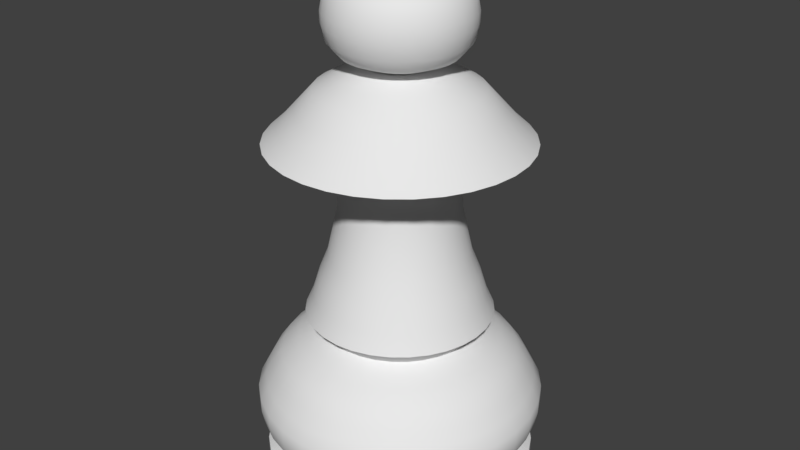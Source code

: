 # Source: Pawn.blend  (saved by Blender 2.78.0; exported with 4.5.12 LTS)
import bpy
from mathutils import Matrix  # noqa: F401  (used for matrix-valued properties, if any)

bpy.ops.wm.read_factory_settings(use_empty=True)
scene = bpy.context.scene
scene.name = 'Scene'

# ---- collections
col_collection_1 = bpy.data.collections.new('Collection 1'); scene.collection.children.link(col_collection_1)
col_piece_sizing = bpy.data.collections.new('PIECE_SIZING')  # instanced only; not linked into the scene

# ---- materials (node trees are filled in below, after node groups)
mat_pieces = bpy.data.materials.new('Pieces')

# ---- material node trees

# ---- world
world_world = bpy.data.worlds.new('World'); scene.world = world_world
world_world.color = (0.05088, 0.05088, 0.05088)
world_world.use_sun_shadow = False
world_world.sun_shadow_jitter_overblur = 0.0
world_world.cycles.sampling_method = 'MANUAL'

# ---- meshes
me_pawn = bpy.data.meshes.new('Pawn')
me_pawn.from_pydata([(5.309e-08, 0.8, -0.04), (5.122e-08, 0.8, 0.04), (0.1561, 0.7846, -0.04), (0.1561, 0.7846, 0.04), (0.3061, 0.7391, -0.04), (0.3061, 0.7391, 0.04), (0.4445, 0.6652, -0.04), (0.4445, 0.6652, 0.04), (0.5657, 0.5657, -0.04), (0.5657, 0.5657, 0.04), (0.6652, 0.4445, -0.04), (0.6652, 0.4445, 0.04), (0.7391, 0.3061, -0.04), (0.7391, 0.3061, 0.04), (0.7846, 0.1561, -0.04), (0.7846, 0.1561, 0.04), (0.8, 7.53e-08, -0.04), (0.8, 7.53e-08, 0.04), (0.7846, -0.1561, -0.04), (0.7846, -0.1561, 0.04), (0.7391, -0.3061, -0.04), (0.7391, -0.3061, 0.04), (0.6652, -0.4445, -0.04), (0.6652, -0.4445, 0.04), (0.5657, -0.5657, -0.04), (0.5657, -0.5657, 0.04), (0.4445, -0.6652, -0.04), (0.4445, -0.6652, 0.04), (0.3061, -0.7391, -0.04), (0.3061, -0.7391, 0.04), (0.1561, -0.7846, -0.04), (0.1561, -0.7846, 0.04), (-3.119e-07, -0.8, -0.04), (-3.138e-07, -0.8, 0.04), (-0.1561, -0.7846, -0.04), (-0.1561, -0.7846, 0.04), (-0.3061, -0.7391, -0.04), (-0.3061, -0.7391, 0.04), (-0.4445, -0.6652, -0.04), (-0.4445, -0.6652, 0.04), (-0.5657, -0.5657, -0.04), (-0.5657, -0.5657, 0.04), (-0.6652, -0.4445, -0.04), (-0.6652, -0.4445, 0.04), (-0.7391, -0.3061, -0.04), (-0.7391, -0.3061, 0.04), (-0.7846, -0.1561, -0.04), (-0.7846, -0.1561, 0.04), (-0.8, 7.576e-07, -0.04), (-0.8, 7.576e-07, 0.04), (-0.7846, 0.1561, -0.04), (-0.7846, 0.1561, 0.04), (-0.7391, 0.3061, -0.04), (-0.7391, 0.3061, 0.04), (-0.6652, 0.4445, -0.04), (-0.6652, 0.4445, 0.04), (-0.5657, 0.5657, -0.04), (-0.5657, 0.5657, 0.04), (-0.4445, 0.6652, -0.04), (-0.4445, 0.6652, 0.04), (-0.3061, 0.7391, -0.04), (-0.3061, 0.7391, 0.04), (-0.1561, 0.7846, -0.04), (-0.1561, 0.7846, 0.04), (0.1378, 0.693, 0.1118), (5.434e-08, 0.7066, 0.1118), (0.2704, 0.6528, 0.1118), (0.3926, 0.5875, 0.1118), (0.4996, 0.4996, 0.1118), (0.5875, 0.3926, 0.1118), (0.6528, 0.2704, 0.1118), (0.693, 0.1378, 0.1118), (0.7066, 9.313e-08, 0.1118), (0.693, -0.1378, 0.1118), (0.6528, -0.2704, 0.1118), (0.5875, -0.3926, 0.1118), (0.4996, -0.4996, 0.1118), (0.3926, -0.5875, 0.1118), (0.2704, -0.6528, 0.1118), (0.1378, -0.693, 0.1118), (-2.68e-07, -0.7066, 0.1118), (-0.1378, -0.693, 0.1118), (-0.2704, -0.6528, 0.1118), (-0.3926, -0.5875, 0.1118), (-0.4996, -0.4996, 0.1118), (-0.5875, -0.3926, 0.1118), (-0.6528, -0.2704, 0.1118), (-0.693, -0.1378, 0.1118), (-0.7066, 6.957e-07, 0.1118), (-0.693, 0.1378, 0.1118), (-0.6528, 0.2704, 0.1118), (-0.5875, 0.3926, 0.1118), (-0.4996, 0.4996, 0.1118), (-0.3926, 0.5875, 0.1118), (-0.2704, 0.6528, 0.1118), (-0.1378, 0.693, 0.1118), (0.1529, 0.7687, 0.1938), (4.377e-08, 0.7838, 0.1938), (0.2999, 0.7241, 0.1938), (0.4354, 0.6517, 0.1938), (0.5542, 0.5542, 0.1938), (0.6517, 0.4354, 0.1938), (0.7241, 0.2999, 0.1938), (0.7687, 0.1529, 0.1938), (0.7838, 7.498e-08, 0.1938), (0.7687, -0.1529, 0.1938), (0.7241, -0.2999, 0.1938), (0.6517, -0.4354, 0.1938), (0.5542, -0.5542, 0.1938), (0.4354, -0.6517, 0.1938), (0.2999, -0.7241, 0.1938), (0.1529, -0.7687, 0.1938), (-3.138e-07, -0.7838, 0.1938), (-0.1529, -0.7687, 0.1938), (-0.2999, -0.7241, 0.1938), (-0.4354, -0.6517, 0.1938), (-0.5542, -0.5542, 0.1938), (-0.6517, -0.4354, 0.1938), (-0.7241, -0.2999, 0.1938), (-0.7687, -0.1529, 0.1938), (-0.7838, 7.434e-07, 0.1938), (-0.7687, 0.1529, 0.1938), (-0.7241, 0.2999, 0.1938), (-0.6517, 0.4354, 0.1938), (-0.5542, 0.5542, 0.1938), (-0.4354, 0.6517, 0.1938), (-0.2999, 0.7241, 0.1938), (-0.1529, 0.7687, 0.1938), (0.1605, 0.8067, 0.2656), (4.179e-08, 0.8225, 0.2656), (0.3148, 0.7599, 0.2656), (0.457, 0.6839, 0.2656), (0.5816, 0.5816, 0.2656), (0.6839, 0.457, 0.2656), (0.7599, 0.3148, 0.2656), (0.8067, 0.1605, 0.2656), (0.8225, 6.675e-08, 0.2656), (0.8067, -0.1605, 0.2656), (0.7599, -0.3148, 0.2656), (0.6839, -0.457, 0.2656), (0.5816, -0.5816, 0.2656), (0.457, -0.6839, 0.2656), (0.3148, -0.7599, 0.2656), (0.1605, -0.8067, 0.2656), (-3.335e-07, -0.8225, 0.2656), (-0.1605, -0.8067, 0.2656), (-0.3148, -0.7599, 0.2656), (-0.457, -0.6839, 0.2656), (-0.5816, -0.5816, 0.2656), (-0.6839, -0.457, 0.2656), (-0.7599, -0.3148, 0.2656), (-0.8067, -0.1605, 0.2656), (-0.8225, 7.682e-07, 0.2656), (-0.8067, 0.1605, 0.2656), (-0.7599, 0.3148, 0.2656), (-0.6839, 0.457, 0.2656), (-0.5816, 0.5816, 0.2656), (-0.457, 0.6839, 0.2656), (-0.3148, 0.7599, 0.2656), (-0.1605, 0.8067, 0.2656), (0.1637, 0.823, 0.3477), (3.733e-08, 0.8392, 0.3477), (0.3211, 0.7753, 0.3477), (0.4662, 0.6977, 0.3477), (0.5934, 0.5934, 0.3477), (0.6977, 0.4662, 0.3477), (0.7753, 0.3211, 0.3477), (0.823, 0.1637, 0.3477), (0.8392, 6.28e-08, 0.3477), (0.823, -0.1637, 0.3477), (0.7753, -0.3211, 0.3477), (0.6977, -0.4662, 0.3477), (0.5934, -0.5934, 0.3477), (0.4662, -0.6977, 0.3477), (0.3211, -0.7753, 0.3477), (0.1637, -0.823, 0.3477), (-3.455e-07, -0.8392, 0.3477), (-0.1637, -0.823, 0.3477), (-0.3211, -0.7753, 0.3477), (-0.4662, -0.6977, 0.3477), (-0.5934, -0.5934, 0.3477), (-0.6977, -0.4662, 0.3477), (-0.7753, -0.3211, 0.3477), (-0.823, -0.1637, 0.3477), (-0.8392, 7.785e-07, 0.3477), (-0.823, 0.1637, 0.3477), (-0.7753, 0.3211, 0.3477), (-0.6977, 0.4662, 0.3477), (-0.5934, 0.5934, 0.3477), (-0.4662, 0.6977, 0.3477), (-0.3211, 0.7753, 0.3477), (-0.1637, 0.823, 0.3477), (0.1637, 0.823, 0.4297), (3.72e-08, 0.8392, 0.4297), (0.3211, 0.7753, 0.4297), (0.4662, 0.6977, 0.4297), (0.5934, 0.5934, 0.4297), (0.6977, 0.4662, 0.4297), (0.7753, 0.3211, 0.4297), (0.823, 0.1637, 0.4297), (0.8392, 6.28e-08, 0.4297), (0.823, -0.1637, 0.4297), (0.7753, -0.3211, 0.4297), (0.6977, -0.4662, 0.4297), (0.5934, -0.5934, 0.4297), (0.4662, -0.6977, 0.4297), (0.3211, -0.7753, 0.4297), (0.1637, -0.823, 0.4297), (-3.456e-07, -0.8392, 0.4297), (-0.1637, -0.823, 0.4297), (-0.3211, -0.7753, 0.4297), (-0.4662, -0.6977, 0.4297), (-0.5934, -0.5934, 0.4297), (-0.6977, -0.4662, 0.4297), (-0.7753, -0.3211, 0.4297), (-0.823, -0.1637, 0.4297), (-0.8392, 7.785e-07, 0.4297), (-0.823, 0.1637, 0.4297), (-0.7753, 0.3211, 0.4297), (-0.6977, 0.4662, 0.4297), (-0.5934, 0.5934, 0.4297), (-0.4662, 0.6977, 0.4297), (-0.3211, 0.7753, 0.4297), (-0.1637, 0.823, 0.4297), (0.1551, 0.7798, 0.5118), (3.539e-08, 0.7951, 0.5118), (0.3043, 0.7346, 0.5118), (0.4417, 0.6611, 0.5118), (0.5622, 0.5622, 0.5118), (0.6611, 0.4417, 0.5118), (0.7346, 0.3043, 0.5118), (0.7798, 0.1551, 0.5118), (0.7951, 7.232e-08, 0.5118), (0.7798, -0.1551, 0.5118), (0.7346, -0.3043, 0.5118), (0.6611, -0.4417, 0.5118), (0.5622, -0.5622, 0.5118), (0.4417, -0.6611, 0.5118), (0.3043, -0.7346, 0.5118), (0.1551, -0.7798, 0.5118), (-3.274e-07, -0.7951, 0.5118), (-0.1551, -0.7798, 0.5118), (-0.3043, -0.7346, 0.5118), (-0.4417, -0.6611, 0.5118), (-0.5622, -0.5622, 0.5118), (-0.6611, -0.4417, 0.5118), (-0.7346, -0.3043, 0.5118), (-0.7798, -0.1551, 0.5118), (-0.7951, 7.504e-07, 0.5118), (-0.7798, 0.1551, 0.5118), (-0.7346, 0.3043, 0.5118), (-0.6611, 0.4417, 0.5118), (-0.5622, 0.5622, 0.5118), (-0.4417, 0.6611, 0.5118), (-0.3043, 0.7346, 0.5118), (-0.1551, 0.7798, 0.5118), (0.1466, 0.7368, 0.5938), (3.49e-08, 0.7512, 0.5938), (0.2875, 0.694, 0.5938), (0.4173, 0.6246, 0.5938), (0.5312, 0.5312, 0.5938), (0.6246, 0.4173, 0.5938), (0.694, 0.2875, 0.5938), (0.7368, 0.1466, 0.5938), (0.7512, 8.125e-08, 0.5938), (0.7368, -0.1466, 0.5938), (0.694, -0.2875, 0.5938), (0.6246, -0.4173, 0.5938), (0.5312, -0.5312, 0.5938), (0.4173, -0.6246, 0.5938), (0.2875, -0.694, 0.5938), (0.1466, -0.7368, 0.5938), (-3.078e-07, -0.7512, 0.5938), (-0.1466, -0.7368, 0.5938), (-0.2875, -0.694, 0.5938), (-0.4173, -0.6246, 0.5938), (-0.5312, -0.5312, 0.5938), (-0.6246, -0.4173, 0.5938), (-0.694, -0.2875, 0.5938), (-0.7368, -0.1466, 0.5938), (-0.7512, 7.219e-07, 0.5938), (-0.7368, 0.1466, 0.5938), (-0.694, 0.2875, 0.5938), (-0.6246, 0.4173, 0.5938), (-0.5312, 0.5312, 0.5938), (-0.4173, 0.6246, 0.5938), (-0.2875, 0.694, 0.5938), (-0.1466, 0.7368, 0.5938), (0.1348, 0.6778, 0.6759), (3.977e-08, 0.691, 0.6759), (0.2644, 0.6384, 0.6759), (0.3839, 0.5746, 0.6759), (0.4886, 0.4886, 0.6759), (0.5746, 0.3839, 0.6759), (0.6384, 0.2644, 0.6759), (0.6778, 0.1348, 0.6759), (0.691, 9.408e-08, 0.6759), (0.6778, -0.1348, 0.6759), (0.6384, -0.2644, 0.6759), (0.5746, -0.3839, 0.6759), (0.4886, -0.4886, 0.6759), (0.3839, -0.5746, 0.6759), (0.2644, -0.6384, 0.6759), (0.1348, -0.6778, 0.6759), (-2.755e-07, -0.691, 0.6759), (-0.1348, -0.6778, 0.6759), (-0.2644, -0.6384, 0.6759), (-0.3839, -0.5746, 0.6759), (-0.4886, -0.4886, 0.6759), (-0.5746, -0.3839, 0.6759), (-0.6384, -0.2644, 0.6759), (-0.6778, -0.1348, 0.6759), (-0.691, 6.834e-07, 0.6759), (-0.6778, 0.1348, 0.6759), (-0.6384, 0.2644, 0.6759), (-0.5746, 0.3839, 0.6759), (-0.4886, 0.4886, 0.6759), (-0.3839, 0.5746, 0.6759), (-0.2644, 0.6384, 0.6759), (-0.1348, 0.6778, 0.6759), (0.1158, 0.5819, 0.7579), (3.85e-08, 0.5933, 0.7579), (0.2271, 0.5482, 0.7579), (0.3296, 0.4933, 0.7579), (0.4196, 0.4196, 0.7579), (0.4933, 0.3296, 0.7579), (0.5482, 0.2271, 0.7579), (0.5819, 0.1158, 0.7579), (0.5933, 1.134e-07, 0.7579), (0.5819, -0.1158, 0.7579), (0.5482, -0.2271, 0.7579), (0.4933, -0.3296, 0.7579), (0.4196, -0.4196, 0.7579), (0.3296, -0.4933, 0.7579), (0.2271, -0.5482, 0.7579), (0.1158, -0.5819, 0.7579), (-2.322e-07, -0.5933, 0.7579), (-0.1158, -0.5819, 0.7579), (-0.2271, -0.5482, 0.7579), (-0.3296, -0.4933, 0.7579), (-0.4196, -0.4196, 0.7579), (-0.4933, -0.3296, 0.7579), (-0.5482, -0.2271, 0.7579), (-0.5819, -0.1158, 0.7579), (-0.5933, 6.195e-07, 0.7579), (-0.5819, 0.1158, 0.7579), (-0.5482, 0.2271, 0.7579), (-0.4933, 0.3296, 0.7579), (-0.4196, 0.4196, 0.7579), (-0.3296, 0.4933, 0.7579), (-0.2271, 0.5482, 0.7579), (-0.1158, 0.5819, 0.7579), (0.08797, 0.4422, 0.84), (4.338e-08, 0.4509, 0.84), (0.1726, 0.4166, 0.84), (0.2505, 0.3749, 0.84), (0.3188, 0.3188, 0.84), (0.3749, 0.2505, 0.84), (0.4166, 0.1726, 0.84), (0.4422, 0.08797, 0.84), (0.4509, 1.409e-07, 0.84), (0.4422, -0.08797, 0.84), (0.4166, -0.1726, 0.84), (0.3749, -0.2505, 0.84), (0.3188, -0.3188, 0.84), (0.2505, -0.3749, 0.84), (0.1726, -0.4166, 0.84), (0.08797, -0.4422, 0.84), (-1.623e-07, -0.4509, 0.84), (-0.08797, -0.4422, 0.84), (-0.1726, -0.4166, 0.84), (-0.2505, -0.3749, 0.84), (-0.3188, -0.3188, 0.84), (-0.3749, -0.2505, 0.84), (-0.4166, -0.1726, 0.84), (-0.4422, -0.08797, 0.84), (-0.4509, 5.255e-07, 0.84), (-0.4422, 0.08797, 0.84), (-0.4166, 0.1726, 0.84), (-0.3749, 0.2505, 0.84), (-0.3188, 0.3188, 0.84), (-0.2505, 0.3749, 0.84), (-0.1726, 0.4166, 0.84), (-0.08797, 0.4422, 0.84), (0.1064, 0.5349, 0.9323), (3.497e-08, 0.5454, 0.9323), (0.2087, 0.5039, 0.9323), (0.303, 0.4535, 0.9323), (0.3856, 0.3856, 0.9323), (0.4535, 0.303, 0.9323), (0.5039, 0.2087, 0.9323), (0.5349, 0.1064, 0.9323), (0.5454, 1.193e-07, 0.9323), (0.5349, -0.1064, 0.9323), (0.5039, -0.2087, 0.9323), (0.4535, -0.303, 0.9323), (0.3856, -0.3856, 0.9323), (0.303, -0.4535, 0.9323), (0.2087, -0.5039, 0.9323), (0.1064, -0.5349, 0.9323), (-2.138e-07, -0.5454, 0.9323), (-0.1064, -0.5349, 0.9323), (-0.2087, -0.5039, 0.9323), (-0.303, -0.4535, 0.9323), (-0.3856, -0.3856, 0.9323), (-0.4535, -0.303, 0.9323), (-0.5039, -0.2087, 0.9323), (-0.5349, -0.1064, 0.9323), (-0.5454, 5.844e-07, 0.9323), (-0.5349, 0.1064, 0.9323), (-0.5039, 0.2087, 0.9323), (-0.4535, 0.303, 0.9323), (-0.3856, 0.3856, 0.9323), (-0.303, 0.4535, 0.9323), (-0.2087, 0.5039, 0.9323), (-0.1064, 0.5349, 0.9323), (0.0976, 0.4907, 1.035), (3.314e-08, 0.5003, 1.035), (0.1915, 0.4622, 1.035), (0.278, 0.416, 1.035), (0.3538, 0.3538, 1.035), (0.416, 0.278, 1.035), (0.4622, 0.1915, 1.035), (0.4907, 0.0976, 1.035), (0.5003, 1.296e-07, 1.035), (0.4907, -0.0976, 1.035), (0.4622, -0.1915, 1.035), (0.416, -0.278, 1.035), (0.3538, -0.3538, 1.035), (0.278, -0.416, 1.035), (0.1915, -0.4622, 1.035), (0.0976, -0.4907, 1.035), (-1.951e-07, -0.5003, 1.035), (-0.0976, -0.4907, 1.035), (-0.1915, -0.4622, 1.035), (-0.278, -0.416, 1.035), (-0.3538, -0.3538, 1.035), (-0.416, -0.278, 1.035), (-0.4622, -0.1915, 1.035), (-0.4907, -0.0976, 1.035), (-0.5003, 5.563e-07, 1.035), (-0.4907, 0.09761, 1.035), (-0.4622, 0.1915, 1.035), (-0.416, 0.278, 1.035), (-0.3538, 0.3538, 1.035), (-0.278, 0.416, 1.035), (-0.1915, 0.4622, 1.035), (-0.0976, 0.4907, 1.035), (0.08961, 0.4505, 1.168), (1.894e-08, 0.4593, 1.168), (0.1758, 0.4244, 1.168), (0.2552, 0.3819, 1.168), (0.3248, 0.3248, 1.168), (0.3819, 0.2552, 1.168), (0.4244, 0.1758, 1.168), (0.4505, 0.08961, 1.168), (0.4593, 1.384e-07, 1.168), (0.4505, -0.08961, 1.168), (0.4244, -0.1758, 1.168), (0.3819, -0.2552, 1.168), (0.3248, -0.3248, 1.168), (0.2552, -0.3819, 1.168), (0.1758, -0.4244, 1.168), (0.08961, -0.4505, 1.168), (-1.906e-07, -0.4593, 1.168), (-0.08961, -0.4505, 1.168), (-0.1758, -0.4244, 1.168), (-0.2552, -0.3819, 1.168), (-0.3248, -0.3248, 1.168), (-0.3819, -0.2552, 1.168), (-0.4244, -0.1758, 1.168), (-0.4505, -0.08961, 1.168), (-0.4593, 5.301e-07, 1.168), (-0.4505, 0.08961, 1.168), (-0.4244, 0.1758, 1.168), (-0.3819, 0.2552, 1.168), (-0.3248, 0.3248, 1.168), (-0.2552, 0.3819, 1.168), (-0.1758, 0.4244, 1.168), (-0.08961, 0.4505, 1.168), (0.08002, 0.4023, 1.291), (3.781e-08, 0.4102, 1.291), (0.157, 0.379, 1.291), (0.2279, 0.3411, 1.291), (0.29, 0.29, 1.291), (0.3411, 0.2279, 1.291), (0.379, 0.157, 1.291), (0.4023, 0.08002, 1.291), (0.4102, 1.499e-07, 1.291), (0.4023, -0.08002, 1.291), (0.379, -0.157, 1.291), (0.3411, -0.2279, 1.291), (0.29, -0.29, 1.291), (0.2279, -0.3411, 1.291), (0.157, -0.379, 1.291), (0.08002, -0.4023, 1.291), (-1.493e-07, -0.4102, 1.291), (-0.08002, -0.4023, 1.291), (-0.157, -0.379, 1.291), (-0.2279, -0.3411, 1.291), (-0.29, -0.29, 1.291), (-0.3411, -0.2279, 1.291), (-0.379, -0.157, 1.291), (-0.4023, -0.08002, 1.291), (-0.4102, 4.997e-07, 1.291), (-0.4023, 0.08002, 1.291), (-0.379, 0.157, 1.291), (-0.3411, 0.2279, 1.291), (-0.29, 0.29, 1.291), (-0.2279, 0.3411, 1.291), (-0.157, 0.379, 1.291), (-0.08002, 0.4023, 1.291), (0.06974, 0.3506, 1.527), (1.783e-09, 0.3575, 1.527), (0.1368, 0.3303, 1.527), (0.1986, 0.2972, 1.527), (0.2528, 0.2528, 1.527), (0.2972, 0.1986, 1.527), (0.3303, 0.1368, 1.527), (0.3506, 0.06974, 1.527), (0.3575, 1.624e-07, 1.527), (0.3506, -0.06974, 1.527), (0.3303, -0.1368, 1.527), (0.2972, -0.1986, 1.527), (0.2528, -0.2528, 1.527), (0.1986, -0.2972, 1.527), (0.1368, -0.3303, 1.527), (0.06974, -0.3506, 1.527), (-1.613e-07, -0.3575, 1.527), (-0.06974, -0.3506, 1.527), (-0.1368, -0.3303, 1.527), (-0.1986, -0.2972, 1.527), (-0.2528, -0.2528, 1.527), (-0.2972, -0.1986, 1.527), (-0.3303, -0.1368, 1.527), (-0.3506, -0.06974, 1.527), (-0.3575, 4.673e-07, 1.527), (-0.3506, 0.06974, 1.527), (-0.3303, 0.1368, 1.527), (-0.2972, 0.1986, 1.527), (-0.2528, 0.2528, 1.527), (-0.1986, 0.2972, 1.527), (-0.1368, 0.3303, 1.527), (-0.06974, 0.3506, 1.527), (0.06583, 0.3309, 1.691), (-5.931e-08, 0.3374, 1.691), (0.1291, 0.3117, 1.691), (0.1875, 0.2806, 1.691), (0.2386, 0.2386, 1.691), (0.2806, 0.1875, 1.691), (0.3117, 0.1291, 1.691), (0.3309, 0.06583, 1.691), (0.3374, 1.669e-07, 1.691), (0.3309, -0.06583, 1.691), (0.3117, -0.1291, 1.691), (0.2806, -0.1875, 1.691), (0.2386, -0.2386, 1.691), (0.1875, -0.2806, 1.691), (0.1291, -0.3117, 1.691), (0.06583, -0.3309, 1.691), (-2.132e-07, -0.3374, 1.691), (-0.06583, -0.3309, 1.691), (-0.1291, -0.3117, 1.691), (-0.1875, -0.2806, 1.691), (-0.2386, -0.2386, 1.691), (-0.2806, -0.1875, 1.691), (-0.3117, -0.1291, 1.691), (-0.3309, -0.06583, 1.691), (-0.3374, 4.547e-07, 1.691), (-0.3309, 0.06583, 1.691), (-0.3117, 0.1291, 1.691), (-0.2806, 0.1875, 1.691), (-0.2386, 0.2386, 1.691), (-0.1875, 0.2806, 1.691), (-0.1291, 0.3117, 1.691), (-0.06583, 0.3309, 1.691), (0.06583, 0.3309, 1.845), (-3.977e-08, 0.3374, 1.845), (0.1291, 0.3117, 1.845), (0.1875, 0.2806, 1.845), (0.2386, 0.2386, 1.845), (0.2806, 0.1875, 1.845), (0.3117, 0.1291, 1.845), (0.3309, 0.06583, 1.845), (0.3374, 1.669e-07, 1.845), (0.3309, -0.06583, 1.845), (0.3117, -0.1291, 1.845), (0.2806, -0.1875, 1.845), (0.2386, -0.2386, 1.845), (0.1875, -0.2806, 1.845), (0.1291, -0.3117, 1.845), (0.06583, -0.3309, 1.845), (-1.937e-07, -0.3374, 1.845), (-0.06583, -0.3309, 1.845), (-0.1291, -0.3117, 1.845), (-0.1875, -0.2806, 1.845), (-0.2386, -0.2386, 1.845), (-0.2806, -0.1875, 1.845), (-0.3117, -0.1291, 1.845), (-0.3309, -0.06583, 1.845), (-0.3374, 4.547e-07, 1.845), (-0.3309, 0.06583, 1.845), (-0.3117, 0.1291, 1.845), (-0.2806, 0.1875, 1.845), (-0.2386, 0.2386, 1.845), (-0.1875, 0.2806, 1.845), (-0.1291, 0.3117, 1.845), (-0.06583, 0.3309, 1.845), (0.07423, 0.3732, 1.958), (-5.196e-08, 0.3805, 1.958), (0.1456, 0.3515, 1.958), (0.2114, 0.3164, 1.958), (0.2691, 0.2691, 1.958), (0.3164, 0.2114, 1.958), (0.3515, 0.1456, 1.958), (0.3732, 0.07423, 1.958), (0.3805, 1.556e-07, 1.958), (0.3732, -0.07423, 1.958), (0.3515, -0.1456, 1.958), (0.3164, -0.2114, 1.958), (0.2691, -0.2691, 1.958), (0.2114, -0.3164, 1.958), (0.1456, -0.3515, 1.958), (0.07423, -0.3732, 1.958), (-2.256e-07, -0.3805, 1.958), (-0.07423, -0.3732, 1.958), (-0.1456, -0.3515, 1.958), (-0.2114, -0.3164, 1.958), (-0.2691, -0.2691, 1.958), (-0.3164, -0.2114, 1.958), (-0.3515, -0.1456, 1.958), (-0.3732, -0.07423, 1.958), (-0.3805, 4.801e-07, 1.958), (-0.3732, 0.07423, 1.958), (-0.3515, 0.1456, 1.958), (-0.3164, 0.2114, 1.958), (-0.2691, 0.2691, 1.958), (-0.2114, 0.3164, 1.958), (-0.1456, 0.3515, 1.958), (-0.07423, 0.3732, 1.958), (0.1459, 0.7332, 1.968), (-8.459e-08, 0.7476, 1.968), (0.2861, 0.6907, 1.968), (0.4153, 0.6216, 1.968), (0.5286, 0.5286, 1.968), (0.6216, 0.4153, 1.968), (0.6907, 0.2861, 1.968), (0.7332, 0.1459, 1.968), (0.7476, 6.47e-08, 1.968), (0.7332, -0.1459, 1.968), (0.6907, -0.2861, 1.968), (0.6216, -0.4153, 1.968), (0.5286, -0.5286, 1.968), (0.4153, -0.6216, 1.968), (0.2861, -0.6907, 1.968), (0.1458, -0.7332, 1.968), (-4.257e-07, -0.7476, 1.968), (-0.1459, -0.7332, 1.968), (-0.2861, -0.6907, 1.968), (-0.4153, -0.6216, 1.968), (-0.5286, -0.5286, 1.968), (-0.6216, -0.4153, 1.968), (-0.6907, -0.2861, 1.968), (-0.7332, -0.1458, 1.968), (-0.7476, 7.023e-07, 1.968), (-0.7332, 0.1459, 1.968), (-0.6907, 0.2861, 1.968), (-0.6216, 0.4153, 1.968), (-0.5286, 0.5286, 1.968), (-0.4153, 0.6216, 1.968), (-0.2861, 0.6907, 1.968), (-0.1458, 0.7332, 1.968), (0.1284, 0.6457, 2.05), (-8.663e-08, 0.6583, 2.05), (0.2519, 0.6082, 2.05), (0.3657, 0.5474, 2.05), (0.4655, 0.4655, 2.05), (0.5474, 0.3657, 2.05), (0.6082, 0.2519, 2.05), (0.6457, 0.1284, 2.05), (0.6583, 8.634e-08, 2.05), (0.6457, -0.1284, 2.05), (0.6082, -0.2519, 2.05), (0.5474, -0.3657, 2.05), (0.4655, -0.4655, 2.05), (0.3657, -0.5474, 2.05), (0.2519, -0.6082, 2.05), (0.1284, -0.6457, 2.05), (-3.87e-07, -0.6583, 2.05), (-0.1284, -0.6457, 2.05), (-0.2519, -0.6082, 2.05), (-0.3657, -0.5474, 2.05), (-0.4655, -0.4655, 2.05), (-0.5474, -0.3657, 2.05), (-0.6082, -0.2519, 2.05), (-0.6457, -0.1284, 2.05), (-0.6583, 6.478e-07, 2.05), (-0.6457, 0.1284, 2.05), (-0.6082, 0.2519, 2.05), (-0.5474, 0.3657, 2.05), (-0.4655, 0.4655, 2.05), (-0.3657, 0.5474, 2.05), (-0.2519, 0.6082, 2.05), (-0.1284, 0.6457, 2.05), (0.1102, 0.5542, 2.153), (-7.834e-08, 0.5651, 2.153), (0.2162, 0.5221, 2.153), (0.3139, 0.4698, 2.153), (0.3996, 0.3996, 2.153), (0.4698, 0.3139, 2.153), (0.5221, 0.2162, 2.153), (0.5542, 0.1102, 2.153), (0.5651, 1.068e-07, 2.153), (0.5542, -0.1102, 2.153), (0.5221, -0.2162, 2.153), (0.4698, -0.3139, 2.153), (0.3996, -0.3996, 2.153), (0.3139, -0.4698, 2.153), (0.2162, -0.5221, 2.153), (0.1102, -0.5542, 2.153), (-3.361e-07, -0.5651, 2.153), (-0.1102, -0.5542, 2.153), (-0.2162, -0.5221, 2.153), (-0.3139, -0.4698, 2.153), (-0.3996, -0.3996, 2.153), (-0.4698, -0.3139, 2.153), (-0.5221, -0.2162, 2.153), (-0.5542, -0.1102, 2.153), (-0.5651, 5.887e-07, 2.153), (-0.5542, 0.1102, 2.153), (-0.5221, 0.2162, 2.153), (-0.4698, 0.3139, 2.153), (-0.3996, 0.3996, 2.153), (-0.3139, 0.4698, 2.153), (-0.2162, 0.5221, 2.153), (-0.1102, 0.5542, 2.153), (0.09014, 0.4532, 2.266), (-7.778e-08, 0.4621, 2.266), (0.1768, 0.4269, 2.266), (0.2567, 0.3842, 2.266), (0.3267, 0.3267, 2.266), (0.3842, 0.2567, 2.266), (0.4269, 0.1768, 2.266), (0.4532, 0.09014, 2.266), (0.4621, 1.322e-07, 2.266), (0.4532, -0.09014, 2.266), (0.4269, -0.1768, 2.266), (0.3842, -0.2567, 2.266), (0.3267, -0.3267, 2.266), (0.2567, -0.3842, 2.266), (0.1768, -0.4269, 2.266), (0.09014, -0.4532, 2.266), (-2.886e-07, -0.4621, 2.266), (-0.09014, -0.4532, 2.266), (-0.1768, -0.4269, 2.266), (-0.2567, -0.3842, 2.266), (-0.3267, -0.3267, 2.266), (-0.3842, -0.2567, 2.266), (-0.4269, -0.1768, 2.266), (-0.4532, -0.09014, 2.266), (-0.4621, 5.262e-07, 2.266), (-0.4532, 0.09014, 2.266), (-0.4269, 0.1768, 2.266), (-0.3842, 0.2567, 2.266), (-0.3267, 0.3267, 2.266), (-0.2567, 0.3842, 2.266), (-0.1768, 0.4269, 2.266), (-0.09014, 0.4532, 2.266), (0.06454, 0.3245, 2.337), (-1.016e-07, 0.3308, 2.337), (0.1266, 0.3057, 2.337), (0.1838, 0.2751, 2.337), (0.2339, 0.2339, 2.337), (0.2751, 0.1838, 2.337), (0.3057, 0.1266, 2.337), (0.3245, 0.06454, 2.337), (0.3308, 1.629e-07, 2.337), (0.3245, -0.06454, 2.337), (0.3057, -0.1266, 2.337), (0.2751, -0.1838, 2.337), (0.2339, -0.2339, 2.337), (0.1838, -0.2751, 2.337), (0.1266, -0.3057, 2.337), (0.06454, -0.3245, 2.337), (-2.526e-07, -0.3308, 2.337), (-0.06454, -0.3245, 2.337), (-0.1266, -0.3057, 2.337), (-0.1838, -0.2751, 2.337), (-0.2339, -0.2339, 2.337), (-0.2751, -0.1838, 2.337), (-0.3057, -0.1266, 2.337), (-0.3245, -0.06454, 2.337), (-0.3308, 4.451e-07, 2.337), (-0.3245, 0.06454, 2.337), (-0.3057, 0.1266, 2.337), (-0.2751, 0.1838, 2.337), (-0.2339, 0.2339, 2.337), (-0.1838, 0.2751, 2.337), (-0.1266, 0.3057, 2.337), (-0.06454, 0.3245, 2.337), (0.03706, 0.1863, 2.399), (-1.206e-07, 0.19, 2.399), (0.0727, 0.1755, 2.399), (0.1055, 0.158, 2.399), (0.1343, 0.1343, 2.399), (0.158, 0.1055, 2.399), (0.1755, 0.0727, 2.399), (0.1863, 0.03706, 2.399), (0.19, 1.986e-07, 2.399), (0.1863, -0.03706, 2.399), (0.1755, -0.0727, 2.399), (0.158, -0.1055, 2.399), (0.1343, -0.1343, 2.399), (0.1055, -0.158, 2.399), (0.0727, -0.1755, 2.399), (0.03706, -0.1863, 2.399), (-2.073e-07, -0.19, 2.399), (-0.03706, -0.1863, 2.399), (-0.0727, -0.1755, 2.399), (-0.1055, -0.158, 2.399), (-0.1343, -0.1343, 2.399), (-0.158, -0.1055, 2.399), (-0.1755, -0.0727, 2.399), (-0.1863, -0.03706, 2.399), (-0.19, 3.606e-07, 2.399), (-0.1863, 0.03706, 2.399), (-0.1755, 0.0727, 2.399), (-0.158, 0.1055, 2.399), (-0.1343, 0.1343, 2.399), (-0.1055, 0.158, 2.399), (-0.0727, 0.1755, 2.399), (-0.03706, 0.1863, 2.399), (0.06195, 0.3114, 2.45), (-9.983e-08, 0.3175, 2.45), (0.1215, 0.2934, 2.45), (0.1764, 0.264, 2.45), (0.2245, 0.2245, 2.45), (0.264, 0.1764, 2.45), (0.2934, 0.1215, 2.45), (0.3114, 0.06195, 2.45), (0.3175, 1.646e-07, 2.45), (0.3114, -0.06195, 2.45), (0.2934, -0.1215, 2.45), (0.264, -0.1764, 2.45), (0.2245, -0.2245, 2.45), (0.1764, -0.264, 2.45), (0.1215, -0.2934, 2.45), (0.06195, -0.3114, 2.45), (-2.447e-07, -0.3175, 2.45), (-0.06195, -0.3114, 2.45), (-0.1215, -0.2934, 2.45), (-0.1764, -0.264, 2.45), (-0.2245, -0.2245, 2.45), (-0.264, -0.1764, 2.45), (-0.2934, -0.1215, 2.45), (-0.3114, -0.06194, 2.45), (-0.3175, 4.354e-07, 2.45), (-0.3114, 0.06195, 2.45), (-0.2934, 0.1215, 2.45), (-0.264, 0.1764, 2.45), (-0.2245, 0.2245, 2.45), (-0.1764, 0.264, 2.45), (-0.1215, 0.2934, 2.45), (-0.06194, 0.3114, 2.45), (0.07566, 0.3804, 2.532), (-9.104e-08, 0.3878, 2.532), (0.1484, 0.3583, 2.532), (0.2155, 0.3225, 2.532), (0.2742, 0.2742, 2.532), (0.3225, 0.2155, 2.532), (0.3583, 0.1484, 2.532), (0.3804, 0.07566, 2.532), (0.3878, 1.477e-07, 2.532), (0.3804, -0.07566, 2.532), (0.3583, -0.1484, 2.532), (0.3225, -0.2155, 2.532), (0.2742, -0.2742, 2.532), (0.2155, -0.3225, 2.532), (0.1484, -0.3583, 2.532), (0.07566, -0.3804, 2.532), (-2.68e-07, -0.3878, 2.532), (-0.07566, -0.3804, 2.532), (-0.1484, -0.3583, 2.532), (-0.2155, -0.3225, 2.532), (-0.2742, -0.2742, 2.532), (-0.3225, -0.2155, 2.532), (-0.3583, -0.1484, 2.532), (-0.3804, -0.07566, 2.532), (-0.3878, 4.785e-07, 2.532), (-0.3804, 0.07566, 2.532), (-0.3583, 0.1484, 2.532), (-0.3225, 0.2155, 2.532), (-0.2742, 0.2742, 2.532), (-0.2155, 0.3225, 2.532), (-0.1484, 0.3583, 2.532), (-0.07566, 0.3804, 2.532), (0.08006, 0.4025, 2.624), (-9.756e-08, 0.4104, 2.624), (0.157, 0.3791, 2.624), (0.228, 0.3412, 2.624), (0.2902, 0.2902, 2.624), (0.3412, 0.228, 2.624), (0.3791, 0.157, 2.624), (0.4025, 0.08006, 2.624), (0.4104, 1.422e-07, 2.624), (0.4025, -0.08006, 2.624), (0.3791, -0.157, 2.624), (0.3412, -0.228, 2.624), (0.2902, -0.2902, 2.624), (0.228, -0.3412, 2.624), (0.157, -0.3791, 2.624), (0.08006, -0.4025, 2.624), (-2.848e-07, -0.4104, 2.624), (-0.08006, -0.4025, 2.624), (-0.157, -0.3791, 2.624), (-0.228, -0.3412, 2.624), (-0.2902, -0.2902, 2.624), (-0.3412, -0.228, 2.624), (-0.3791, -0.157, 2.624), (-0.4025, -0.08006, 2.624), (-0.4104, 4.922e-07, 2.624), (-0.4025, 0.08006, 2.624), (-0.3791, 0.157, 2.624), (-0.3412, 0.228, 2.624), (-0.2902, 0.2902, 2.624), (-0.228, 0.3412, 2.624), (-0.157, 0.3791, 2.624), (-0.08006, 0.4025, 2.624), (0.08006, 0.4025, 2.686), (-9.274e-08, 0.4104, 2.686), (0.157, 0.3791, 2.686), (0.228, 0.3412, 2.686), (0.2902, 0.2902, 2.686), (0.3412, 0.228, 2.686), (0.3791, 0.157, 2.686), (0.4025, 0.08006, 2.686), (0.4104, 1.422e-07, 2.686), (0.4025, -0.08006, 2.686), (0.3791, -0.157, 2.686), (0.3412, -0.228, 2.686), (0.2902, -0.2902, 2.686), (0.228, -0.3412, 2.686), (0.157, -0.3791, 2.686), (0.08006, -0.4025, 2.686), (-2.8e-07, -0.4104, 2.686), (-0.08006, -0.4025, 2.686), (-0.157, -0.3791, 2.686), (-0.228, -0.3412, 2.686), (-0.2902, -0.2902, 2.686), (-0.3412, -0.228, 2.686), (-0.3791, -0.157, 2.686), (-0.4025, -0.08006, 2.686), (-0.4104, 4.922e-07, 2.686), (-0.4025, 0.08006, 2.686), (-0.3791, 0.157, 2.686), (-0.3412, 0.228, 2.686), (-0.2902, 0.2902, 2.686), (-0.228, 0.3412, 2.686), (-0.157, 0.3791, 2.686), (-0.08006, 0.4025, 2.686), (0.07727, 0.3885, 2.758), (-1.04e-07, 0.3961, 2.758), (0.1516, 0.3659, 2.758), (0.2201, 0.3293, 2.758), (0.2801, 0.2801, 2.758), (0.3293, 0.2201, 2.758), (0.3659, 0.1516, 2.758), (0.3885, 0.07727, 2.758), (0.3961, 1.454e-07, 2.758), (0.3885, -0.07727, 2.758), (0.3659, -0.1516, 2.758), (0.3293, -0.2201, 2.758), (0.2801, -0.2801, 2.758), (0.2201, -0.3293, 2.758), (0.1516, -0.3659, 2.758), (0.07727, -0.3885, 2.758), (-2.847e-07, -0.3961, 2.758), (-0.07727, -0.3885, 2.758), (-0.1516, -0.3659, 2.758), (-0.2201, -0.3293, 2.758), (-0.2801, -0.2801, 2.758), (-0.3293, -0.2201, 2.758), (-0.3659, -0.1516, 2.758), (-0.3885, -0.07727, 2.758), (-0.3961, 4.832e-07, 2.758), (-0.3885, 0.07727, 2.758), (-0.3659, 0.1516, 2.758), (-0.3293, 0.2201, 2.758), (-0.2801, 0.2801, 2.758), (-0.2201, 0.3293, 2.758), (-0.1516, 0.3659, 2.758), (-0.07727, 0.3885, 2.758), (0.07313, 0.3676, 2.799), (-1.083e-07, 0.3748, 2.799), (0.1434, 0.3463, 2.799), (0.2083, 0.3117, 2.799), (0.2651, 0.2651, 2.799), (0.3117, 0.2083, 2.799), (0.3463, 0.1434, 2.799), (0.3676, 0.07313, 2.799), (0.3748, 1.505e-07, 2.799), (0.3676, -0.07313, 2.799), (0.3463, -0.1434, 2.799), (0.3117, -0.2083, 2.799), (0.2651, -0.2651, 2.799), (0.2083, -0.3117, 2.799), (0.1434, -0.3463, 2.799), (0.07313, -0.3676, 2.799), (-2.793e-07, -0.3748, 2.799), (-0.07313, -0.3676, 2.799), (-0.1434, -0.3463, 2.799), (-0.2083, -0.3117, 2.799), (-0.2651, -0.2651, 2.799), (-0.3117, -0.2083, 2.799), (-0.3463, -0.1434, 2.799), (-0.3676, -0.07313, 2.799), (-0.3748, 4.702e-07, 2.799), (-0.3676, 0.07313, 2.799), (-0.3463, 0.1434, 2.799), (-0.3117, 0.2083, 2.799), (-0.2651, 0.2651, 2.799), (-0.2083, 0.3117, 2.799), (-0.1434, 0.3463, 2.799), (-0.07313, 0.3676, 2.799), (0.06671, 0.3354, 2.85), (-1.199e-07, 0.342, 2.85), (0.1309, 0.3159, 2.85), (0.19, 0.2843, 2.85), (0.2418, 0.2418, 2.85), (0.2843, 0.19, 2.85), (0.3159, 0.1309, 2.85), (0.3354, 0.06671, 2.85), (0.342, 1.571e-07, 2.85), (0.3354, -0.06671, 2.85), (0.3159, -0.1309, 2.85), (0.2843, -0.19, 2.85), (0.2418, -0.2418, 2.85), (0.19, -0.2843, 2.85), (0.1309, -0.3159, 2.85), (0.06671, -0.3354, 2.85), (-2.759e-07, -0.342, 2.85), (-0.06671, -0.3354, 2.85), (-0.1309, -0.3159, 2.85), (-0.19, -0.2843, 2.85), (-0.2418, -0.2418, 2.85), (-0.2843, -0.19, 2.85), (-0.3159, -0.1309, 2.85), (-0.3354, -0.06671, 2.85), (-0.342, 4.487e-07, 2.85), (-0.3354, 0.06671, 2.85), (-0.3159, 0.1309, 2.85), (-0.2843, 0.19, 2.85), (-0.2418, 0.2418, 2.85), (-0.19, 0.2843, 2.85), (-0.1309, 0.3159, 2.85), (-0.06671, 0.3354, 2.85), (0.05411, 0.2721, 2.901), (-7.891e-08, 0.2774, 2.901), (0.1061, 0.2563, 2.901), (0.1541, 0.2306, 2.901), (0.1961, 0.1961, 2.901), (0.2306, 0.1541, 2.901), (0.2563, 0.1061, 2.901), (0.2721, 0.05411, 2.901), (0.2774, 1.724e-07, 2.901), (0.2721, -0.05411, 2.901), (0.2563, -0.1061, 2.901), (0.2306, -0.1541, 2.901), (0.1961, -0.1961, 2.901), (0.1541, -0.2306, 2.901), (0.1061, -0.2563, 2.901), (0.05411, -0.2721, 2.901), (-2.055e-07, -0.2774, 2.901), (-0.05411, -0.2721, 2.901), (-0.1061, -0.2563, 2.901), (-0.1541, -0.2306, 2.901), (-0.1961, -0.1961, 2.901), (-0.2306, -0.1541, 2.901), (-0.2563, -0.1061, 2.901), (-0.2721, -0.05411, 2.901), (-0.2774, 4.09e-07, 2.901), (-0.2721, 0.05411, 2.901), (-0.2563, 0.1061, 2.901), (-0.2306, 0.1541, 2.901), (-0.1961, 0.1961, 2.901), (-0.1541, 0.2306, 2.901), (-0.1061, 0.2563, 2.901), (-0.05411, 0.2721, 2.901), (0.03261, 0.1639, 2.932), (-8.297e-08, 0.1672, 2.932), (0.06397, 0.1544, 2.932), (0.09287, 0.139, 2.932), (0.1182, 0.1182, 2.932), (0.139, 0.09287, 2.932), (0.1544, 0.06397, 2.932), (0.1639, 0.03261, 2.932), (0.1672, 1.989e-07, 2.932), (0.1639, -0.03261, 2.932), (0.1544, -0.06397, 2.932), (0.139, -0.09287, 2.932), (0.1182, -0.1182, 2.932), (0.09287, -0.139, 2.932), (0.06397, -0.1544, 2.932), (0.03261, -0.1639, 2.932), (-1.592e-07, -0.1672, 2.932), (-0.03261, -0.1639, 2.932), (-0.06397, -0.1544, 2.932), (-0.09287, -0.139, 2.932), (-0.1182, -0.1182, 2.932), (-0.139, -0.09287, 2.932), (-0.1544, -0.06397, 2.932), (-0.1639, -0.03261, 2.932), (-0.1672, 3.415e-07, 2.932), (-0.1639, 0.03261, 2.932), (-0.1544, 0.06397, 2.932), (-0.139, 0.09287, 2.932), (-0.1182, 0.1182, 2.932), (-0.09287, 0.139, 2.932), (-0.06397, 0.1544, 2.932), (-0.03261, 0.1639, 2.932), (0.01737, 0.0873, 2.941), (-7.206e-08, 0.08901, 2.941), (0.03406, 0.08224, 2.941), (0.04945, 0.07401, 2.941), (0.06294, 0.06294, 2.941), (0.07401, 0.04945, 2.941), (0.08224, 0.03406, 2.941), (0.0873, 0.01737, 2.941), (0.08901, 2.158e-07, 2.941), (0.0873, -0.01737, 2.941), (0.08224, -0.03406, 2.941), (0.07401, -0.04945, 2.941), (0.06294, -0.06294, 2.941), (0.04945, -0.07401, 2.941), (0.03406, -0.08224, 2.941), (0.01737, -0.0873, 2.941), (-1.127e-07, -0.08901, 2.941), (-0.01737, -0.0873, 2.941), (-0.03406, -0.08224, 2.941), (-0.04945, -0.07401, 2.941), (-0.06294, -0.06294, 2.941), (-0.07401, -0.04945, 2.941), (-0.08224, -0.03406, 2.941), (-0.0873, -0.01737, 2.941), (-0.08901, 2.917e-07, 2.941), (-0.0873, 0.01737, 2.941), (-0.08224, 0.03406, 2.941), (-0.07401, 0.04945, 2.941), (-0.06294, 0.06294, 2.941), (-0.04945, 0.07401, 2.941), (-0.03406, 0.08224, 2.941), (-0.01737, 0.0873, 2.941), (5.309e-08, 0.8, -0.04), (0.1561, 0.7846, -0.04), (0.1561, 0.7846, 0.04), (5.122e-08, 0.8, 0.04), (0.3061, 0.7391, -0.04), (0.3061, 0.7391, 0.04), (0.4445, 0.6652, -0.04), (0.4445, 0.6652, 0.04), (0.5657, 0.5657, -0.04), (0.5657, 0.5657, 0.04), (0.6652, 0.4445, -0.04), (0.6652, 0.4445, 0.04), (0.7391, 0.3061, -0.04), (0.7391, 0.3061, 0.04), (0.7846, 0.1561, -0.04), (0.7846, 0.1561, 0.04), (0.8, 7.53e-08, -0.04), (0.8, 7.53e-08, 0.04), (0.7846, -0.1561, -0.04), (0.7846, -0.1561, 0.04), (0.7391, -0.3061, -0.04), (0.7391, -0.3061, 0.04), (0.6652, -0.4445, -0.04), (0.6652, -0.4445, 0.04), (0.5657, -0.5657, -0.04), (0.5657, -0.5657, 0.04), (0.4445, -0.6652, -0.04), (0.4445, -0.6652, 0.04), (0.3061, -0.7391, -0.04), (0.3061, -0.7391, 0.04), (0.1561, -0.7846, -0.04), (0.1561, -0.7846, 0.04), (-3.119e-07, -0.8, -0.04), (-3.138e-07, -0.8, 0.04), (-0.1561, -0.7846, -0.04), (-0.1561, -0.7846, 0.04), (-0.3061, -0.7391, -0.04), (-0.3061, -0.7391, 0.04), (-0.4445, -0.6652, -0.04), (-0.4445, -0.6652, 0.04), (-0.5657, -0.5657, -0.04), (-0.5657, -0.5657, 0.04), (-0.6652, -0.4445, -0.04), (-0.6652, -0.4445, 0.04), (-0.7391, -0.3061, -0.04), (-0.7391, -0.3061, 0.04), (-0.7846, -0.1561, -0.04), (-0.7846, -0.1561, 0.04), (-0.8, 7.576e-07, -0.04), (-0.8, 7.576e-07, 0.04), (-0.7846, 0.1561, -0.04), (-0.7846, 0.1561, 0.04), (-0.7391, 0.3061, -0.04), (-0.7391, 0.3061, 0.04), (-0.6652, 0.4445, -0.04), (-0.6652, 0.4445, 0.04), (-0.5657, 0.5657, -0.04), (-0.5657, 0.5657, 0.04), (-0.4445, 0.6652, -0.04), (-0.4445, 0.6652, 0.04), (-0.3061, 0.7391, -0.04), (-0.3061, 0.7391, 0.04), (-0.1561, 0.7846, -0.04), (-0.1561, 0.7846, 0.04), (0.1378, 0.693, 0.1118), (5.434e-08, 0.7066, 0.1118), (0.2704, 0.6528, 0.1118), (0.3926, 0.5875, 0.1118), (0.4996, 0.4996, 0.1118), (0.5875, 0.3926, 0.1118), (0.6528, 0.2704, 0.1118), (0.693, 0.1378, 0.1118), (0.7066, 9.313e-08, 0.1118), (0.693, -0.1378, 0.1118), (0.6528, -0.2704, 0.1118), (0.5875, -0.3926, 0.1118), (0.4996, -0.4996, 0.1118), (0.3926, -0.5875, 0.1118), (0.2704, -0.6528, 0.1118), (0.1378, -0.693, 0.1118), (-2.68e-07, -0.7066, 0.1118), (-0.1378, -0.693, 0.1118), (-0.2704, -0.6528, 0.1118), (-0.3926, -0.5875, 0.1118), (-0.4996, -0.4996, 0.1118), (-0.5875, -0.3926, 0.1118), (-0.6528, -0.2704, 0.1118), (-0.693, -0.1378, 0.1118), (-0.7066, 6.957e-07, 0.1118), (-0.693, 0.1378, 0.1118), (-0.6528, 0.2704, 0.1118), (-0.5875, 0.3926, 0.1118), (-0.4996, 0.4996, 0.1118), (-0.3926, 0.5875, 0.1118), (-0.2704, 0.6528, 0.1118), (-0.1378, 0.693, 0.1118), (0.08797, 0.4422, 0.84), (4.338e-08, 0.4509, 0.84), (0.1726, 0.4166, 0.84), (0.2505, 0.3749, 0.84), (0.3188, 0.3188, 0.84), (0.3749, 0.2505, 0.84), (0.4166, 0.1726, 0.84), (0.4422, 0.08797, 0.84), (0.4509, 1.409e-07, 0.84), (0.4422, -0.08797, 0.84), (0.4166, -0.1726, 0.84), (0.3749, -0.2505, 0.84), (0.3188, -0.3188, 0.84), (0.2505, -0.3749, 0.84), (0.1726, -0.4166, 0.84), (0.08797, -0.4422, 0.84), (-1.623e-07, -0.4509, 0.84), (-0.08797, -0.4422, 0.84), (-0.1726, -0.4166, 0.84), (-0.2505, -0.3749, 0.84), (-0.3188, -0.3188, 0.84), (-0.3749, -0.2505, 0.84), (-0.4166, -0.1726, 0.84), (-0.4422, -0.08797, 0.84), (-0.4509, 5.255e-07, 0.84), (-0.4422, 0.08797, 0.84), (-0.4166, 0.1726, 0.84), (-0.3749, 0.2505, 0.84), (-0.3188, 0.3188, 0.84), (-0.2505, 0.3749, 0.84), (-0.1726, 0.4166, 0.84), (-0.08797, 0.4422, 0.84), (0.1064, 0.5349, 0.9323), (3.497e-08, 0.5454, 0.9323), (0.2087, 0.5039, 0.9323), (0.303, 0.4535, 0.9323), (0.3856, 0.3856, 0.9323), (0.4535, 0.303, 0.9323), (0.5039, 0.2087, 0.9323), (0.5349, 0.1064, 0.9323), (0.5454, 1.193e-07, 0.9323), (0.5349, -0.1064, 0.9323), (0.5039, -0.2087, 0.9323), (0.4535, -0.303, 0.9323), (0.3856, -0.3856, 0.9323), (0.303, -0.4535, 0.9323), (0.2087, -0.5039, 0.9323), (0.1064, -0.5349, 0.9323), (-2.138e-07, -0.5454, 0.9323), (-0.1064, -0.5349, 0.9323), (-0.2087, -0.5039, 0.9323), (-0.303, -0.4535, 0.9323), (-0.3856, -0.3856, 0.9323), (-0.4535, -0.303, 0.9323), (-0.5039, -0.2087, 0.9323), (-0.5349, -0.1064, 0.9323), (-0.5454, 5.844e-07, 0.9323), (-0.5349, 0.1064, 0.9323), (-0.5039, 0.2087, 0.9323), (-0.4535, 0.303, 0.9323), (-0.3856, 0.3856, 0.9323), (-0.303, 0.4535, 0.9323), (-0.2087, 0.5039, 0.9323), (-0.1064, 0.5349, 0.9323), (0.07423, 0.3732, 1.958), (-5.196e-08, 0.3805, 1.958), (0.1456, 0.3515, 1.958), (0.2114, 0.3164, 1.958), (0.2691, 0.2691, 1.958), (0.3164, 0.2114, 1.958), (0.3515, 0.1456, 1.958), (0.3732, 0.07423, 1.958), (0.3805, 1.556e-07, 1.958), (0.3732, -0.07423, 1.958), (0.3515, -0.1456, 1.958), (0.3164, -0.2114, 1.958), (0.2691, -0.2691, 1.958), (0.2114, -0.3164, 1.958), (0.1456, -0.3515, 1.958), (0.07423, -0.3732, 1.958), (-2.256e-07, -0.3805, 1.958), (-0.07423, -0.3732, 1.958), (-0.1456, -0.3515, 1.958), (-0.2114, -0.3164, 1.958), (-0.2691, -0.2691, 1.958), (-0.3164, -0.2114, 1.958), (-0.3515, -0.1456, 1.958), (-0.3732, -0.07423, 1.958), (-0.3805, 4.801e-07, 1.958), (-0.3732, 0.07423, 1.958), (-0.3515, 0.1456, 1.958), (-0.3164, 0.2114, 1.958), (-0.2691, 0.2691, 1.958), (-0.2114, 0.3164, 1.958), (-0.1456, 0.3515, 1.958), (-0.07423, 0.3732, 1.958), (0.1459, 0.7332, 1.968), (-8.459e-08, 0.7476, 1.968), (0.2861, 0.6907, 1.968), (0.4153, 0.6216, 1.968), (0.5286, 0.5286, 1.968), (0.6216, 0.4153, 1.968), (0.6907, 0.2861, 1.968), (0.7332, 0.1459, 1.968), (0.7476, 6.47e-08, 1.968), (0.7332, -0.1459, 1.968), (0.6907, -0.2861, 1.968), (0.6216, -0.4153, 1.968), (0.5286, -0.5286, 1.968), (0.4153, -0.6216, 1.968), (0.2861, -0.6907, 1.968), (0.1458, -0.7332, 1.968), (-4.257e-07, -0.7476, 1.968), (-0.1459, -0.7332, 1.968), (-0.2861, -0.6907, 1.968), (-0.4153, -0.6216, 1.968), (-0.5286, -0.5286, 1.968), (-0.6216, -0.4153, 1.968), (-0.6907, -0.2861, 1.968), (-0.7332, -0.1458, 1.968), (-0.7476, 7.023e-07, 1.968), (-0.7332, 0.1459, 1.968), (-0.6907, 0.2861, 1.968), (-0.6216, 0.4153, 1.968), (-0.5286, 0.5286, 1.968), (-0.4153, 0.6216, 1.968), (-0.2861, 0.6907, 1.968), (-0.1458, 0.7332, 1.968), (0.03706, 0.1863, 2.399), (-1.206e-07, 0.19, 2.399), (0.0727, 0.1755, 2.399), (0.1055, 0.158, 2.399), (0.1343, 0.1343, 2.399), (0.158, 0.1055, 2.399), (0.1755, 0.0727, 2.399), (0.1863, 0.03706, 2.399), (0.19, 1.986e-07, 2.399), (0.1863, -0.03706, 2.399), (0.1755, -0.0727, 2.399), (0.158, -0.1055, 2.399), (0.1343, -0.1343, 2.399), (0.1055, -0.158, 2.399), (0.0727, -0.1755, 2.399), (0.03706, -0.1863, 2.399), (-2.073e-07, -0.19, 2.399), (-0.03706, -0.1863, 2.399), (-0.0727, -0.1755, 2.399), (-0.1055, -0.158, 2.399), (-0.1343, -0.1343, 2.399), (-0.158, -0.1055, 2.399), (-0.1755, -0.0727, 2.399), (-0.1863, -0.03706, 2.399), (-0.19, 3.606e-07, 2.399), (-0.1863, 0.03706, 2.399), (-0.1755, 0.0727, 2.399), (-0.158, 0.1055, 2.399), (-0.1343, 0.1343, 2.399), (-0.1055, 0.158, 2.399), (-0.0727, 0.1755, 2.399), (-0.03706, 0.1863, 2.399)], [], [(1152, 1155, 1154, 1153), (1153, 1154, 1157, 1156), (1156, 1157, 1159, 1158), (1158, 1159, 1161, 1160), (1160, 1161, 1163, 1162), (1162, 1163, 1165, 1164), (1164, 1165, 1167, 1166), (1166, 1167, 1169, 1168), (1168, 1169, 1171, 1170), (1170, 1171, 1173, 1172), (1172, 1173, 1175, 1174), (1174, 1175, 1177, 1176), (1176, 1177, 1179, 1178), (1178, 1179, 1181, 1180), (1180, 1181, 1183, 1182), (1182, 1183, 1185, 1184), (1184, 1185, 1187, 1186), (1186, 1187, 1189, 1188), (1188, 1189, 1191, 1190), (1190, 1191, 1193, 1192), (1192, 1193, 1195, 1194), (1194, 1195, 1197, 1196), (1196, 1197, 1199, 1198), (1198, 1199, 1201, 1200), (1200, 1201, 1203, 1202), (1202, 1203, 1205, 1204), (1204, 1205, 1207, 1206), (1206, 1207, 1209, 1208), (1208, 1209, 1211, 1210), (1210, 1211, 1213, 1212), (9, 7, 1219, 1220), (1212, 1213, 1215, 1214), (1214, 1215, 1155, 1152), (0, 2, 4, 6, 8, 10, 12, 14, 16, 18, 20, 22, 24, 26, 28, 30, 32, 34, 36, 38, 40, 42, 44, 46, 48, 50, 52, 54, 56, 58, 60, 62), (1239, 86, 118, 119), (27, 25, 1228, 1229), (45, 43, 1237, 1238), (63, 61, 1246, 1247), (19, 17, 1224, 1225), (37, 35, 1233, 1234), (55, 53, 1242, 1243), (11, 9, 1220, 1221), (29, 27, 1229, 1230), (47, 45, 1238, 87), (3, 1, 1217, 1216), (1, 63, 1247, 1217), (21, 19, 1225, 1226), (39, 37, 1234, 1235), (57, 55, 1243, 1244), (13, 11, 1221, 1222), (31, 29, 1230, 1231), (49, 47, 87, 1240), (5, 3, 1216, 1218), (23, 21, 1226, 1227), (41, 39, 1235, 1236), (59, 57, 1244, 1245), (15, 13, 1222, 1223), (33, 31, 1231, 1232), (51, 49, 1240, 1241), (7, 5, 1218, 1219), (25, 23, 1227, 1228), (43, 41, 1236, 1237), (61, 59, 1245, 1246), (17, 15, 1223, 1224), (35, 33, 1232, 1233), (53, 51, 1241, 1242), (122, 121, 153, 154), (74, 73, 105, 106), (88, 1239, 119, 120), (75, 74, 106, 107), (89, 88, 120, 121), (76, 75, 107, 108), (90, 89, 121, 122), (77, 76, 108, 109), (91, 90, 122, 123), (78, 77, 109, 110), (64, 65, 97, 96), (92, 91, 123, 124), (79, 78, 110, 111), (66, 64, 96, 98), (93, 92, 124, 125), (80, 79, 111, 112), (67, 66, 98, 99), (94, 93, 125, 126), (81, 80, 112, 113), (68, 67, 99, 100), (95, 94, 126, 127), (82, 81, 113, 114), (69, 68, 100, 101), (65, 95, 127, 97), (83, 82, 114, 115), (70, 69, 101, 102), (84, 83, 115, 116), (71, 70, 102, 103), (85, 84, 116, 117), (72, 71, 103, 104), (86, 85, 117, 118), (73, 72, 104, 105), (130, 128, 160, 162), (109, 108, 140, 141), (123, 122, 154, 155), (110, 109, 141, 142), (96, 97, 129, 128), (124, 123, 155, 156), (111, 110, 142, 143), (98, 96, 128, 130), (125, 124, 156, 157), (112, 111, 143, 144), (99, 98, 130, 131), (126, 125, 157, 158), (113, 112, 144, 145), (100, 99, 131, 132), (127, 126, 158, 159), (114, 113, 145, 146), (101, 100, 132, 133), (97, 127, 159, 129), (115, 114, 146, 147), (102, 101, 133, 134), (116, 115, 147, 148), (103, 102, 134, 135), (117, 116, 148, 149), (104, 103, 135, 136), (118, 117, 149, 150), (105, 104, 136, 137), (119, 118, 150, 151), (106, 105, 137, 138), (120, 119, 151, 152), (107, 106, 138, 139), (121, 120, 152, 153), (108, 107, 139, 140), (165, 164, 196, 197), (157, 156, 188, 189), (144, 143, 175, 176), (131, 130, 162, 163), (158, 157, 189, 190), (145, 144, 176, 177), (132, 131, 163, 164), (159, 158, 190, 191), (146, 145, 177, 178), (133, 132, 164, 165), (129, 159, 191, 161), (147, 146, 178, 179), (134, 133, 165, 166), (148, 147, 179, 180), (135, 134, 166, 167), (149, 148, 180, 181), (136, 135, 167, 168), (150, 149, 181, 182), (137, 136, 168, 169), (151, 150, 182, 183), (138, 137, 169, 170), (152, 151, 183, 184), (139, 138, 170, 171), (153, 152, 184, 185), (140, 139, 171, 172), (154, 153, 185, 186), (141, 140, 172, 173), (155, 154, 186, 187), (142, 141, 173, 174), (128, 129, 161, 160), (156, 155, 187, 188), (143, 142, 174, 175), (200, 199, 231, 232), (161, 191, 223, 193), (179, 178, 210, 211), (166, 165, 197, 198), (180, 179, 211, 212), (167, 166, 198, 199), (181, 180, 212, 213), (168, 167, 199, 200), (182, 181, 213, 214), (169, 168, 200, 201), (183, 182, 214, 215), (170, 169, 201, 202), (184, 183, 215, 216), (171, 170, 202, 203), (185, 184, 216, 217), (172, 171, 203, 204), (186, 185, 217, 218), (173, 172, 204, 205), (187, 186, 218, 219), (174, 173, 205, 206), (160, 161, 193, 192), (188, 187, 219, 220), (175, 174, 206, 207), (162, 160, 192, 194), (189, 188, 220, 221), (176, 175, 207, 208), (163, 162, 194, 195), (190, 189, 221, 222), (177, 176, 208, 209), (164, 163, 195, 196), (191, 190, 222, 223), (178, 177, 209, 210), (235, 234, 266, 267), (214, 213, 245, 246), (201, 200, 232, 233), (215, 214, 246, 247), (202, 201, 233, 234), (216, 215, 247, 248), (203, 202, 234, 235), (217, 216, 248, 249), (204, 203, 235, 236), (218, 217, 249, 250), (205, 204, 236, 237), (219, 218, 250, 251), (206, 205, 237, 238), (192, 193, 225, 224), (220, 219, 251, 252), (207, 206, 238, 239), (194, 192, 224, 226), (221, 220, 252, 253), (208, 207, 239, 240), (195, 194, 226, 227), (222, 221, 253, 254), (209, 208, 240, 241), (196, 195, 227, 228), (223, 222, 254, 255), (210, 209, 241, 242), (197, 196, 228, 229), (193, 223, 255, 225), (211, 210, 242, 243), (198, 197, 229, 230), (212, 211, 243, 244), (199, 198, 230, 231), (213, 212, 244, 245), (270, 269, 301, 302), (249, 248, 280, 281), (236, 235, 267, 268), (250, 249, 281, 282), (237, 236, 268, 269), (251, 250, 282, 283), (238, 237, 269, 270), (224, 225, 257, 256), (252, 251, 283, 284), (239, 238, 270, 271), (226, 224, 256, 258), (253, 252, 284, 285), (240, 239, 271, 272), (227, 226, 258, 259), (254, 253, 285, 286), (241, 240, 272, 273), (228, 227, 259, 260), (255, 254, 286, 287), (242, 241, 273, 274), (229, 228, 260, 261), (225, 255, 287, 257), (243, 242, 274, 275), (230, 229, 261, 262), (244, 243, 275, 276), (231, 230, 262, 263), (245, 244, 276, 277), (232, 231, 263, 264), (246, 245, 277, 278), (233, 232, 264, 265), (247, 246, 278, 279), (234, 233, 265, 266), (248, 247, 279, 280), (305, 304, 336, 337), (256, 257, 289, 288), (284, 283, 315, 316), (271, 270, 302, 303), (258, 256, 288, 290), (285, 284, 316, 317), (272, 271, 303, 304), (259, 258, 290, 291), (286, 285, 317, 318), (273, 272, 304, 305), (260, 259, 291, 292), (287, 286, 318, 319), (274, 273, 305, 306), (261, 260, 292, 293), (257, 287, 319, 289), (275, 274, 306, 307), (262, 261, 293, 294), (276, 275, 307, 308), (263, 262, 294, 295), (277, 276, 308, 309), (264, 263, 295, 296), (278, 277, 309, 310), (265, 264, 296, 297), (279, 278, 310, 311), (266, 265, 297, 298), (280, 279, 311, 312), (267, 266, 298, 299), (281, 280, 312, 313), (268, 267, 299, 300), (282, 281, 313, 314), (269, 268, 300, 301), (283, 282, 314, 315), (340, 339, 1267, 1268), (292, 291, 323, 324), (319, 318, 350, 351), (306, 305, 337, 338), (293, 292, 324, 325), (289, 319, 351, 321), (307, 306, 338, 339), (294, 293, 325, 326), (308, 307, 339, 340), (295, 294, 326, 327), (309, 308, 340, 341), (296, 295, 327, 328), (310, 309, 341, 342), (297, 296, 328, 329), (311, 310, 342, 343), (298, 297, 329, 330), (312, 311, 343, 344), (299, 298, 330, 331), (313, 312, 344, 345), (300, 299, 331, 332), (314, 313, 345, 346), (301, 300, 332, 333), (315, 314, 346, 347), (302, 301, 333, 334), (288, 289, 321, 320), (316, 315, 347, 348), (303, 302, 334, 335), (290, 288, 320, 322), (317, 316, 348, 349), (304, 303, 335, 336), (291, 290, 322, 323), (318, 317, 349, 350), (1271, 374, 1302, 1303), (327, 326, 1254, 1255), (341, 340, 1268, 1269), (328, 327, 1255, 1256), (342, 341, 1269, 1270), (329, 328, 1256, 1257), (343, 342, 1270, 375), (330, 329, 1257, 1258), (344, 343, 375, 1272), (331, 330, 1258, 1259), (345, 344, 1272, 1273), (332, 331, 1259, 1260), (346, 345, 1273, 1274), (333, 332, 1260, 1261), (347, 346, 1274, 1275), (334, 333, 1261, 1262), (320, 321, 1249, 1248), (348, 347, 1275, 1276), (335, 334, 1262, 1263), (322, 320, 1248, 1250), (349, 348, 1276, 1277), (336, 335, 1263, 1264), (323, 322, 1250, 1251), (350, 349, 1277, 1278), (337, 336, 1264, 1265), (324, 323, 1251, 1252), (351, 350, 1278, 1279), (338, 337, 1265, 1266), (325, 324, 1252, 1253), (321, 351, 1279, 1249), (339, 338, 1266, 1267), (326, 325, 1253, 1254), (1306, 409, 441, 442), (362, 361, 1289, 1290), (376, 1271, 1303, 1304), (363, 362, 1290, 1291), (377, 376, 1304, 1305), (364, 363, 1291, 1292), (378, 377, 1305, 410), (365, 364, 1292, 1293), (379, 378, 410, 1307), (366, 365, 1293, 1294), (352, 353, 1281, 1280), (380, 379, 1307, 1308), (367, 366, 1294, 1295), (354, 352, 1280, 1282), (381, 380, 1308, 1309), (368, 367, 1295, 1296), (355, 354, 1282, 1283), (382, 381, 1309, 1310), (369, 368, 1296, 1297), (356, 355, 1283, 1284), (383, 382, 1310, 1311), (370, 369, 1297, 1298), (357, 356, 1284, 1285), (353, 383, 1311, 1281), (371, 370, 1298, 1299), (358, 357, 1285, 1286), (372, 371, 1299, 1300), (359, 358, 1286, 1287), (373, 372, 1300, 1301), (360, 359, 1287, 1288), (374, 373, 1301, 1302), (361, 360, 1288, 1289), (418, 416, 448, 450), (397, 396, 428, 429), (411, 1306, 442, 443), (398, 397, 429, 430), (384, 385, 417, 416), (412, 411, 443, 444), (399, 398, 430, 431), (386, 384, 416, 418), (413, 412, 444, 445), (400, 399, 431, 432), (387, 386, 418, 419), (414, 413, 445, 446), (401, 400, 432, 433), (388, 387, 419, 420), (415, 414, 446, 447), (402, 401, 433, 434), (389, 388, 420, 421), (385, 415, 447, 417), (403, 402, 434, 435), (390, 389, 421, 422), (404, 403, 435, 436), (391, 390, 422, 423), (405, 404, 436, 437), (392, 391, 423, 424), (406, 405, 437, 438), (393, 392, 424, 425), (407, 406, 438, 439), (394, 393, 425, 426), (408, 407, 439, 440), (395, 394, 426, 427), (409, 408, 440, 441), (396, 395, 427, 428), (453, 452, 484, 485), (445, 444, 476, 477), (432, 431, 463, 464), (419, 418, 450, 451), (446, 445, 477, 478), (433, 432, 464, 465), (420, 419, 451, 452), (447, 446, 478, 479), (434, 433, 465, 466), (421, 420, 452, 453), (417, 447, 479, 449), (435, 434, 466, 467), (422, 421, 453, 454), (436, 435, 467, 468), (423, 422, 454, 455), (437, 436, 468, 469), (424, 423, 455, 456), (438, 437, 469, 470), (425, 424, 456, 457), (439, 438, 470, 471), (426, 425, 457, 458), (440, 439, 471, 472), (427, 426, 458, 459), (441, 440, 472, 473), (428, 427, 459, 460), (442, 441, 473, 474), (429, 428, 460, 461), (443, 442, 474, 475), (430, 429, 461, 462), (416, 417, 449, 448), (444, 443, 475, 476), (431, 430, 462, 463), (488, 487, 519, 520), (449, 479, 511, 481), (467, 466, 498, 499), (454, 453, 485, 486), (468, 467, 499, 500), (455, 454, 486, 487), (469, 468, 500, 501), (456, 455, 487, 488), (470, 469, 501, 502), (457, 456, 488, 489), (471, 470, 502, 503), (458, 457, 489, 490), (472, 471, 503, 504), (459, 458, 490, 491), (473, 472, 504, 505), (460, 459, 491, 492), (474, 473, 505, 506), (461, 460, 492, 493), (475, 474, 506, 507), (462, 461, 493, 494), (448, 449, 481, 480), (476, 475, 507, 508), (463, 462, 494, 495), (450, 448, 480, 482), (477, 476, 508, 509), (464, 463, 495, 496), (451, 450, 482, 483), (478, 477, 509, 510), (465, 464, 496, 497), (452, 451, 483, 484), (479, 478, 510, 511), (466, 465, 497, 498), (523, 522, 554, 555), (502, 501, 533, 534), (489, 488, 520, 521), (503, 502, 534, 535), (490, 489, 521, 522), (504, 503, 535, 536), (491, 490, 522, 523), (505, 504, 536, 537), (492, 491, 523, 524), (506, 505, 537, 538), (493, 492, 524, 525), (507, 506, 538, 539), (494, 493, 525, 526), (480, 481, 513, 512), (508, 507, 539, 540), (495, 494, 526, 527), (482, 480, 512, 514), (509, 508, 540, 541), (496, 495, 527, 528), (483, 482, 514, 515), (510, 509, 541, 542), (497, 496, 528, 529), (484, 483, 515, 516), (511, 510, 542, 543), (498, 497, 529, 530), (485, 484, 516, 517), (481, 511, 543, 513), (499, 498, 530, 531), (486, 485, 517, 518), (500, 499, 531, 532), (487, 486, 518, 519), (501, 500, 532, 533), (558, 557, 589, 590), (537, 536, 568, 569), (524, 523, 555, 556), (538, 537, 569, 570), (525, 524, 556, 557), (539, 538, 570, 571), (526, 525, 557, 558), (512, 513, 545, 544), (540, 539, 571, 572), (527, 526, 558, 559), (514, 512, 544, 546), (541, 540, 572, 573), (528, 527, 559, 560), (515, 514, 546, 547), (542, 541, 573, 574), (529, 528, 560, 561), (516, 515, 547, 548), (543, 542, 574, 575), (530, 529, 561, 562), (517, 516, 548, 549), (513, 543, 575, 545), (531, 530, 562, 563), (518, 517, 549, 550), (532, 531, 563, 564), (519, 518, 550, 551), (533, 532, 564, 565), (520, 519, 551, 552), (534, 533, 565, 566), (521, 520, 552, 553), (535, 534, 566, 567), (522, 521, 553, 554), (536, 535, 567, 568), (593, 592, 1328, 1329), (544, 545, 577, 576), (572, 571, 603, 604), (559, 558, 590, 591), (546, 544, 576, 578), (573, 572, 604, 605), (560, 559, 591, 592), (547, 546, 578, 579), (574, 573, 605, 606), (561, 560, 592, 593), (548, 547, 579, 580), (575, 574, 606, 607), (562, 561, 593, 594), (549, 548, 580, 581), (545, 575, 607, 577), (563, 562, 594, 595), (550, 549, 581, 582), (564, 563, 595, 596), (551, 550, 582, 583), (565, 564, 596, 597), (552, 551, 583, 584), (566, 565, 597, 598), (553, 552, 584, 585), (567, 566, 598, 599), (554, 553, 585, 586), (568, 567, 599, 600), (555, 554, 586, 587), (569, 568, 600, 601), (556, 555, 587, 588), (570, 569, 601, 602), (557, 556, 588, 589), (571, 570, 602, 603), (1332, 627, 1363, 1364), (580, 579, 1315, 1316), (607, 606, 1342, 1343), (594, 593, 1329, 1330), (581, 580, 1316, 1317), (577, 607, 1343, 1313), (595, 594, 1330, 1331), (582, 581, 1317, 1318), (596, 595, 1331, 628), (583, 582, 1318, 1319), (597, 596, 628, 1333), (584, 583, 1319, 1320), (598, 597, 1333, 1334), (585, 584, 1320, 1321), (599, 598, 1334, 1335), (586, 585, 1321, 1322), (600, 599, 1335, 1336), (587, 586, 1322, 1323), (601, 600, 1336, 1337), (588, 587, 1323, 1324), (602, 601, 1337, 1338), (589, 588, 1324, 1325), (603, 602, 1338, 1339), (590, 589, 1325, 1326), (576, 577, 1313, 1312), (604, 603, 1339, 1340), (591, 590, 1326, 1327), (578, 576, 1312, 1314), (605, 604, 1340, 1341), (592, 591, 1327, 1328), (579, 578, 1314, 1315), (606, 605, 1341, 1342), (1367, 662, 694, 695), (615, 614, 1350, 1351), (629, 1332, 1364, 1365), (616, 615, 1351, 1352), (630, 629, 1365, 1366), (617, 616, 1352, 1353), (631, 630, 1366, 663), (618, 617, 1353, 1354), (632, 631, 663, 1368), (619, 618, 1354, 1355), (633, 632, 1368, 1369), (620, 619, 1355, 1356), (634, 633, 1369, 1370), (621, 620, 1356, 1357), (635, 634, 1370, 1371), (622, 621, 1357, 1358), (608, 609, 1345, 1344), (636, 635, 1371, 1372), (623, 622, 1358, 1359), (610, 608, 1344, 1346), (637, 636, 1372, 1373), (624, 623, 1359, 1360), (611, 610, 1346, 1347), (638, 637, 1373, 1374), (625, 624, 1360, 1361), (612, 611, 1347, 1348), (639, 638, 1374, 1375), (626, 625, 1361, 1362), (613, 612, 1348, 1349), (609, 639, 1375, 1345), (627, 626, 1362, 1363), (614, 613, 1349, 1350), (698, 697, 729, 730), (650, 649, 681, 682), (664, 1367, 695, 696), (651, 650, 682, 683), (665, 664, 696, 697), (652, 651, 683, 684), (666, 665, 697, 698), (653, 652, 684, 685), (667, 666, 698, 699), (654, 653, 685, 686), (640, 641, 673, 672), (668, 667, 699, 700), (655, 654, 686, 687), (642, 640, 672, 674), (669, 668, 700, 701), (656, 655, 687, 688), (643, 642, 674, 675), (670, 669, 701, 702), (657, 656, 688, 689), (644, 643, 675, 676), (671, 670, 702, 703), (658, 657, 689, 690), (645, 644, 676, 677), (641, 671, 703, 673), (659, 658, 690, 691), (646, 645, 677, 678), (660, 659, 691, 692), (647, 646, 678, 679), (661, 660, 692, 693), (648, 647, 679, 680), (662, 661, 693, 694), (649, 648, 680, 681), (733, 732, 764, 765), (685, 684, 716, 717), (699, 698, 730, 731), (686, 685, 717, 718), (672, 673, 705, 704), (700, 699, 731, 732), (687, 686, 718, 719), (674, 672, 704, 706), (701, 700, 732, 733), (688, 687, 719, 720), (675, 674, 706, 707), (702, 701, 733, 734), (689, 688, 720, 721), (676, 675, 707, 708), (703, 702, 734, 735), (690, 689, 721, 722), (677, 676, 708, 709), (673, 703, 735, 705), (691, 690, 722, 723), (678, 677, 709, 710), (692, 691, 723, 724), (679, 678, 710, 711), (693, 692, 724, 725), (680, 679, 711, 712), (694, 693, 725, 726), (681, 680, 712, 713), (695, 694, 726, 727), (682, 681, 713, 714), (696, 695, 727, 728), (683, 682, 714, 715), (697, 696, 728, 729), (684, 683, 715, 716), (737, 767, 799, 769), (720, 719, 751, 752), (707, 706, 738, 739), (734, 733, 765, 766), (721, 720, 752, 753), (708, 707, 739, 740), (735, 734, 766, 767), (722, 721, 753, 754), (709, 708, 740, 741), (705, 735, 767, 737), (723, 722, 754, 755), (710, 709, 741, 742), (724, 723, 755, 756), (711, 710, 742, 743), (725, 724, 756, 757), (712, 711, 743, 744), (726, 725, 757, 758), (713, 712, 744, 745), (727, 726, 758, 759), (714, 713, 745, 746), (728, 727, 759, 760), (715, 714, 746, 747), (729, 728, 760, 761), (716, 715, 747, 748), (730, 729, 761, 762), (717, 716, 748, 749), (731, 730, 762, 763), (718, 717, 749, 750), (704, 705, 737, 736), (732, 731, 763, 764), (719, 718, 750, 751), (706, 704, 736, 738), (790, 789, 1397, 1398), (755, 754, 786, 787), (742, 741, 773, 774), (756, 755, 787, 788), (743, 742, 774, 775), (757, 756, 788, 789), (744, 743, 775, 776), (758, 757, 789, 790), (745, 744, 776, 777), (759, 758, 790, 791), (746, 745, 777, 778), (760, 759, 791, 792), (747, 746, 778, 779), (761, 760, 792, 793), (748, 747, 779, 780), (762, 761, 793, 794), (749, 748, 780, 781), (763, 762, 794, 795), (750, 749, 781, 782), (736, 737, 769, 768), (764, 763, 795, 796), (751, 750, 782, 783), (738, 736, 768, 770), (765, 764, 796, 797), (752, 751, 783, 784), (739, 738, 770, 771), (766, 765, 797, 798), (753, 752, 784, 785), (740, 739, 771, 772), (767, 766, 798, 799), (754, 753, 785, 786), (741, 740, 772, 773), (1401, 824, 856, 857), (777, 776, 1384, 1385), (791, 790, 1398, 1399), (778, 777, 1385, 1386), (792, 791, 1399, 1400), (779, 778, 1386, 1387), (793, 792, 1400, 825), (780, 779, 1387, 1388), (794, 793, 825, 1402), (781, 780, 1388, 1389), (795, 794, 1402, 1403), (782, 781, 1389, 1390), (768, 769, 1377, 1376), (796, 795, 1403, 1404), (783, 782, 1390, 1391), (770, 768, 1376, 1378), (797, 796, 1404, 1405), (784, 783, 1391, 1392), (771, 770, 1378, 1379), (798, 797, 1405, 1406), (785, 784, 1392, 1393), (772, 771, 1379, 1380), (799, 798, 1406, 1407), (786, 785, 1393, 1394), (773, 772, 1380, 1381), (769, 799, 1407, 1377), (787, 786, 1394, 1395), (774, 773, 1381, 1382), (788, 787, 1395, 1396), (775, 774, 1382, 1383), (789, 788, 1396, 1397), (776, 775, 1383, 1384), (832, 833, 865, 864), (812, 811, 843, 844), (826, 1401, 857, 858), (813, 812, 844, 845), (827, 826, 858, 859), (814, 813, 845, 846), (800, 801, 833, 832), (828, 827, 859, 860), (815, 814, 846, 847), (802, 800, 832, 834), (829, 828, 860, 861), (816, 815, 847, 848), (803, 802, 834, 835), (830, 829, 861, 862), (817, 816, 848, 849), (804, 803, 835, 836), (831, 830, 862, 863), (818, 817, 849, 850), (805, 804, 836, 837), (801, 831, 863, 833), (819, 818, 850, 851), (806, 805, 837, 838), (820, 819, 851, 852), (807, 806, 838, 839), (821, 820, 852, 853), (808, 807, 839, 840), (822, 821, 853, 854), (809, 808, 840, 841), (823, 822, 854, 855), (810, 809, 841, 842), (824, 823, 855, 856), (811, 810, 842, 843), (870, 869, 901, 902), (862, 861, 893, 894), (849, 848, 880, 881), (834, 832, 864, 866), (863, 862, 894, 895), (850, 849, 881, 882), (835, 834, 866, 867), (833, 863, 895, 865), (851, 850, 882, 883), (836, 835, 867, 868), (852, 851, 883, 884), (839, 838, 870, 871), (837, 836, 868, 869), (853, 852, 884, 885), (840, 839, 871, 872), (838, 837, 869, 870), (854, 853, 885, 886), (841, 840, 872, 873), (855, 854, 886, 887), (842, 841, 873, 874), (856, 855, 887, 888), (843, 842, 874, 875), (857, 856, 888, 889), (844, 843, 875, 876), (858, 857, 889, 890), (845, 844, 876, 877), (859, 858, 890, 891), (846, 845, 877, 878), (860, 859, 891, 892), (847, 846, 878, 879), (861, 860, 892, 893), (848, 847, 879, 880), (905, 904, 936, 937), (884, 883, 915, 916), (871, 870, 902, 903), (885, 884, 916, 917), (872, 871, 903, 904), (886, 885, 917, 918), (873, 872, 904, 905), (887, 886, 918, 919), (874, 873, 905, 906), (888, 887, 919, 920), (875, 874, 906, 907), (889, 888, 920, 921), (876, 875, 907, 908), (890, 889, 921, 922), (877, 876, 908, 909), (891, 890, 922, 923), (878, 877, 909, 910), (864, 865, 897, 896), (892, 891, 923, 924), (879, 878, 910, 911), (866, 864, 896, 898), (893, 892, 924, 925), (880, 879, 911, 912), (867, 866, 898, 899), (894, 893, 925, 926), (881, 880, 912, 913), (868, 867, 899, 900), (895, 894, 926, 927), (882, 881, 913, 914), (869, 868, 900, 901), (865, 895, 927, 897), (883, 882, 914, 915), (940, 939, 971, 972), (919, 918, 950, 951), (906, 905, 937, 938), (920, 919, 951, 952), (907, 906, 938, 939), (921, 920, 952, 953), (908, 907, 939, 940), (922, 921, 953, 954), (909, 908, 940, 941), (923, 922, 954, 955), (910, 909, 941, 942), (896, 897, 929, 928), (924, 923, 955, 956), (911, 910, 942, 943), (898, 896, 928, 930), (925, 924, 956, 957), (912, 911, 943, 944), (899, 898, 930, 931), (926, 925, 957, 958), (913, 912, 944, 945), (900, 899, 931, 932), (927, 926, 958, 959), (914, 913, 945, 946), (901, 900, 932, 933), (897, 927, 959, 929), (915, 914, 946, 947), (902, 901, 933, 934), (916, 915, 947, 948), (903, 902, 934, 935), (917, 916, 948, 949), (904, 903, 935, 936), (918, 917, 949, 950), (975, 974, 1006, 1007), (954, 953, 985, 986), (941, 940, 972, 973), (955, 954, 986, 987), (942, 941, 973, 974), (928, 929, 961, 960), (956, 955, 987, 988), (943, 942, 974, 975), (930, 928, 960, 962), (957, 956, 988, 989), (944, 943, 975, 976), (931, 930, 962, 963), (958, 957, 989, 990), (945, 944, 976, 977), (932, 931, 963, 964), (959, 958, 990, 991), (946, 945, 977, 978), (933, 932, 964, 965), (929, 959, 991, 961), (947, 946, 978, 979), (934, 933, 965, 966), (948, 947, 979, 980), (935, 934, 966, 967), (949, 948, 980, 981), (936, 935, 967, 968), (950, 949, 981, 982), (937, 936, 968, 969), (951, 950, 982, 983), (938, 937, 969, 970), (952, 951, 983, 984), (939, 938, 970, 971), (953, 952, 984, 985), (1010, 1009, 1041, 1042), (962, 960, 992, 994), (989, 988, 1020, 1021), (976, 975, 1007, 1008), (963, 962, 994, 995), (990, 989, 1021, 1022), (977, 976, 1008, 1009), (964, 963, 995, 996), (991, 990, 1022, 1023), (978, 977, 1009, 1010), (965, 964, 996, 997), (961, 991, 1023, 993), (979, 978, 1010, 1011), (966, 965, 997, 998), (980, 979, 1011, 1012), (967, 966, 998, 999), (981, 980, 1012, 1013), (968, 967, 999, 1000), (982, 981, 1013, 1014), (969, 968, 1000, 1001), (983, 982, 1014, 1015), (970, 969, 1001, 1002), (984, 983, 1015, 1016), (971, 970, 1002, 1003), (985, 984, 1016, 1017), (972, 971, 1003, 1004), (986, 985, 1017, 1018), (973, 972, 1004, 1005), (987, 986, 1018, 1019), (974, 973, 1005, 1006), (960, 961, 993, 992), (988, 987, 1019, 1020), (1045, 1044, 1076, 1077), (997, 996, 1028, 1029), (993, 1023, 1055, 1025), (1011, 1010, 1042, 1043), (998, 997, 1029, 1030), (1012, 1011, 1043, 1044), (999, 998, 1030, 1031), (1013, 1012, 1044, 1045), (1000, 999, 1031, 1032), (1014, 1013, 1045, 1046), (1001, 1000, 1032, 1033), (1015, 1014, 1046, 1047), (1002, 1001, 1033, 1034), (1016, 1015, 1047, 1048), (1003, 1002, 1034, 1035), (1017, 1016, 1048, 1049), (1004, 1003, 1035, 1036), (1018, 1017, 1049, 1050), (1005, 1004, 1036, 1037), (1019, 1018, 1050, 1051), (1006, 1005, 1037, 1038), (992, 993, 1025, 1024), (1020, 1019, 1051, 1052), (1007, 1006, 1038, 1039), (994, 992, 1024, 1026), (1021, 1020, 1052, 1053), (1008, 1007, 1039, 1040), (995, 994, 1026, 1027), (1022, 1021, 1053, 1054), (1009, 1008, 1040, 1041), (996, 995, 1027, 1028), (1023, 1022, 1054, 1055), (1080, 1079, 1111, 1112), (1032, 1031, 1063, 1064), (1046, 1045, 1077, 1078), (1033, 1032, 1064, 1065), (1047, 1046, 1078, 1079), (1034, 1033, 1065, 1066), (1048, 1047, 1079, 1080), (1035, 1034, 1066, 1067), (1049, 1048, 1080, 1081), (1036, 1035, 1067, 1068), (1050, 1049, 1081, 1082), (1037, 1036, 1068, 1069), (1051, 1050, 1082, 1083), (1038, 1037, 1069, 1070), (1024, 1025, 1057, 1056), (1052, 1051, 1083, 1084), (1039, 1038, 1070, 1071), (1026, 1024, 1056, 1058), (1053, 1052, 1084, 1085), (1040, 1039, 1071, 1072), (1027, 1026, 1058, 1059), (1054, 1053, 1085, 1086), (1041, 1040, 1072, 1073), (1028, 1027, 1059, 1060), (1055, 1054, 1086, 1087), (1042, 1041, 1073, 1074), (1029, 1028, 1060, 1061), (1025, 1055, 1087, 1057), (1043, 1042, 1074, 1075), (1030, 1029, 1061, 1062), (1044, 1043, 1075, 1076), (1031, 1030, 1062, 1063), (1115, 1114, 1146, 1147), (1067, 1066, 1098, 1099), (1081, 1080, 1112, 1113), (1068, 1067, 1099, 1100), (1082, 1081, 1113, 1114), (1069, 1068, 1100, 1101), (1083, 1082, 1114, 1115), (1070, 1069, 1101, 1102), (1056, 1057, 1089, 1088), (1084, 1083, 1115, 1116), (1071, 1070, 1102, 1103), (1058, 1056, 1088, 1090), (1085, 1084, 1116, 1117), (1072, 1071, 1103, 1104), (1059, 1058, 1090, 1091), (1086, 1085, 1117, 1118), (1073, 1072, 1104, 1105), (1060, 1059, 1091, 1092), (1087, 1086, 1118, 1119), (1074, 1073, 1105, 1106), (1061, 1060, 1092, 1093), (1057, 1087, 1119, 1089), (1075, 1074, 1106, 1107), (1062, 1061, 1093, 1094), (1076, 1075, 1107, 1108), (1063, 1062, 1094, 1095), (1077, 1076, 1108, 1109), (1064, 1063, 1095, 1096), (1078, 1077, 1109, 1110), (1065, 1064, 1096, 1097), (1079, 1078, 1110, 1111), (1066, 1065, 1097, 1098), (1120, 1121, 1151, 1150, 1149, 1148, 1147, 1146, 1145, 1144, 1143, 1142, 1141, 1140, 1139, 1138, 1137, 1136, 1135, 1134, 1133, 1132, 1131, 1130, 1129, 1128, 1127, 1126, 1125, 1124, 1123, 1122), (1102, 1101, 1133, 1134), (1088, 1089, 1121, 1120), (1116, 1115, 1147, 1148), (1103, 1102, 1134, 1135), (1090, 1088, 1120, 1122), (1117, 1116, 1148, 1149), (1104, 1103, 1135, 1136), (1091, 1090, 1122, 1123), (1118, 1117, 1149, 1150), (1105, 1104, 1136, 1137), (1092, 1091, 1123, 1124), (1119, 1118, 1150, 1151), (1106, 1105, 1137, 1138), (1093, 1092, 1124, 1125), (1089, 1119, 1151, 1121), (1107, 1106, 1138, 1139), (1094, 1093, 1125, 1126), (1108, 1107, 1139, 1140), (1095, 1094, 1126, 1127), (1109, 1108, 1140, 1141), (1096, 1095, 1127, 1128), (1110, 1109, 1141, 1142), (1097, 1096, 1128, 1129), (1111, 1110, 1142, 1143), (1098, 1097, 1129, 1130), (1112, 1111, 1143, 1144), (1099, 1098, 1130, 1131), (1113, 1112, 1144, 1145), (1100, 1099, 1131, 1132), (1114, 1113, 1145, 1146), (1101, 1100, 1132, 1133)])
me_pawn.polygons.foreach_set('use_smooth', [True] * 1122)
me_pawn.materials.append(mat_pieces)
me_pawn.use_remesh_preserve_volume = False
me_pawn.use_remesh_preserve_attributes = False
me_pawn.use_mirror_vertex_groups = False
me_pawn.update()

# ---- objects
ob_piece_sizing = bpy.data.objects.new('PIECE_SIZING', None)
ob_pawn = bpy.data.objects.new('Pawn', me_pawn)

# ---- transforms, parenting, visibility, modifiers, constraints
ob_piece_sizing.location = (0.0, 0.0, 0.0)
ob_piece_sizing.empty_image_offset = (0.0, 0.0)
ob_piece_sizing.show_instancer_for_render = False
ob_piece_sizing.instance_type = 'COLLECTION'
ob_piece_sizing.lineart.crease_threshold = 0.0
ob_pawn.location = (0.0, 0.0, 0.0)
ob_pawn.scale = (0.6745, 0.6745, 0.6745)
ob_pawn.lineart.crease_threshold = 0.0
ob_piece_sizing.instance_collection = col_piece_sizing

# ---- collection membership
col_collection_1.objects.link(ob_piece_sizing)
col_collection_1.objects.link(ob_pawn)

# ---- scene / render settings (as saved in the file)
scene.frame_start = 1; scene.frame_end = 250; scene.frame_set(1)
scene.render.engine = 'BLENDER_EEVEE_NEXT'
scene.render.resolution_percentage = 50
scene.render.dither_intensity = 0.0
scene.cycles.use_denoising = False
scene.cycles.samples = 128
scene.cycles.sampling_pattern = 'TABULATED_SOBOL'
scene.cycles.light_sampling_threshold = 0.0
scene.cycles.use_adaptive_sampling = False
scene.cycles.use_light_tree = False
scene.cycles.blur_glossy = 0.0
scene.cycles.sample_clamp_indirect = 0.0
scene.view_settings.view_transform = 'Standard'
bpy.context.view_layer.update()

# ---- added for rendering (the .blend has no active camera and no usable light): camera, sun
cam_auto = bpy.data.cameras.new('AutoCamera')
cam_auto.lens = 50.0
cam_auto.sensor_width = 36.0
cam_auto.clip_end = 1000.0
ob_auto_camera = bpy.data.objects.new('AutoCamera', cam_auto)
scene.collection.objects.link(ob_auto_camera)
ob_auto_camera.location = (2.37784, -2.8534, 2.88052)
ob_auto_camera.rotation_euler = (1.09748, -7.21219e-08, 0.694738)
scene.camera = ob_auto_camera
light_auto_sun = bpy.data.lights.new('AutoSun', 'SUN')
light_auto_sun.energy = 3.0
light_auto_sun.angle = 0.0523599
ob_auto_sun = bpy.data.objects.new('AutoSun', light_auto_sun)
scene.collection.objects.link(ob_auto_sun)
ob_auto_sun.rotation_euler = (0.872665, 0.174533, 0.523599)
bpy.context.view_layer.update()
